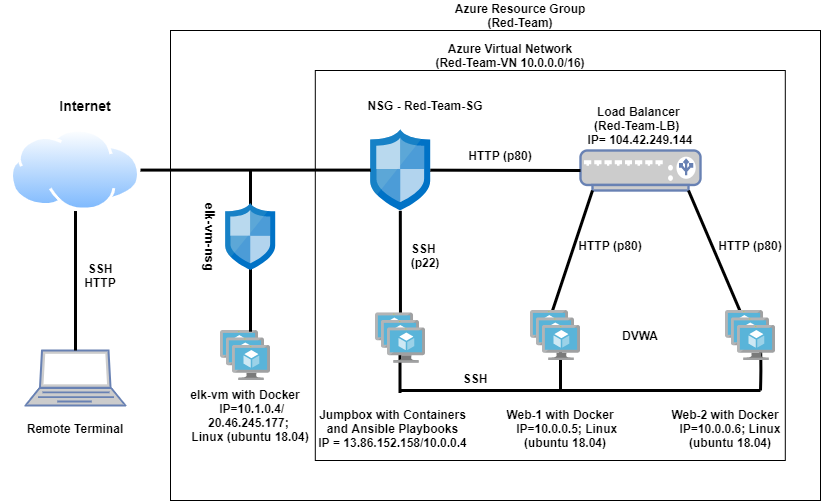

The diagram above was exported from draw.io. Its source (the exported page's mxGraphModel, read from the mxfile embedded in the PNG):
<mxGraphModel dx="1024" dy="539" grid="1" gridSize="10" guides="1" tooltips="1" connect="1" arrows="1" fold="1" page="1" pageScale="1" pageWidth="850" pageHeight="1100" math="0" shadow="0">
  <root>
    <mxCell id="0" />
    <mxCell id="1" parent="0" />
    <mxCell id="0iGWWDRzLGkXWCLqb-rP-2" value="" style="rounded=0;whiteSpace=wrap;html=1;" vertex="1" parent="1">
      <mxGeometry x="190" y="40" width="650" height="470" as="geometry" />
    </mxCell>
    <mxCell id="0iGWWDRzLGkXWCLqb-rP-1" value="" style="rounded=0;whiteSpace=wrap;html=1;" vertex="1" parent="1">
      <mxGeometry x="334.8" y="80" width="470" height="390" as="geometry" />
    </mxCell>
    <mxCell id="0iGWWDRzLGkXWCLqb-rP-3" value="" style="fontColor=#0066CC;verticalAlign=top;verticalLabelPosition=bottom;labelPosition=center;align=center;html=1;outlineConnect=0;fillColor=#CCCCCC;strokeColor=#6881B3;gradientColor=none;gradientDirection=north;strokeWidth=2;shape=mxgraph.networks.load_balancer;" vertex="1" parent="1">
      <mxGeometry x="600" y="160" width="120" height="40" as="geometry" />
    </mxCell>
    <mxCell id="0iGWWDRzLGkXWCLqb-rP-7" value="" style="aspect=fixed;html=1;points=[];align=center;image;fontSize=12;image=img/lib/mscae/Network_Security_Groups_Classic.svg;" vertex="1" parent="1">
      <mxGeometry x="390.2" y="139.32" width="59.6" height="80.54" as="geometry" />
    </mxCell>
    <mxCell id="0iGWWDRzLGkXWCLqb-rP-10" value="" style="aspect=fixed;perimeter=ellipsePerimeter;html=1;align=center;shadow=0;spacingTop=3;image;image=img/lib/active_directory/internet_cloud.svg;strokeWidth=1;perimeterSpacing=0;" vertex="1" parent="1">
      <mxGeometry x="30" y="138.64" width="130" height="81.9" as="geometry" />
    </mxCell>
    <mxCell id="0iGWWDRzLGkXWCLqb-rP-13" value="" style="fontColor=#0066CC;verticalAlign=top;verticalLabelPosition=bottom;labelPosition=center;align=center;html=1;outlineConnect=0;fillColor=#CCCCCC;strokeColor=#6881B3;gradientColor=none;gradientDirection=north;strokeWidth=2;shape=mxgraph.networks.laptop;" vertex="1" parent="1">
      <mxGeometry x="45" y="360" width="100" height="55" as="geometry" />
    </mxCell>
    <mxCell id="0iGWWDRzLGkXWCLqb-rP-14" value="&lt;b&gt;Azure Resource Group (Red-Team)&lt;/b&gt;" style="text;html=1;strokeColor=none;fillColor=none;align=center;verticalAlign=middle;whiteSpace=wrap;rounded=0;" vertex="1" parent="1">
      <mxGeometry x="470" y="10" width="140" height="30" as="geometry" />
    </mxCell>
    <mxCell id="0iGWWDRzLGkXWCLqb-rP-15" value="&lt;b&gt;Azure Virtual Network&lt;br&gt;(Red-Team-VN 10.0.0.0/16)&lt;/b&gt;" style="text;html=1;strokeColor=none;fillColor=none;align=center;verticalAlign=middle;whiteSpace=wrap;rounded=0;" vertex="1" parent="1">
      <mxGeometry x="450" y="50" width="160" height="30" as="geometry" />
    </mxCell>
    <mxCell id="0iGWWDRzLGkXWCLqb-rP-16" value="&lt;font style=&quot;font-size: 12px&quot;&gt;&lt;b&gt;Web-1 with Docker&amp;nbsp; &amp;nbsp; &amp;nbsp;IP=10.0.0.5;&amp;nbsp;&lt;span style=&quot;background-color: rgb(255 , 255 , 255)&quot;&gt;Linux (ubuntu 18.04)&lt;/span&gt;&lt;/b&gt;&lt;/font&gt;" style="text;html=1;strokeColor=none;fillColor=none;align=center;verticalAlign=middle;whiteSpace=wrap;rounded=0;" vertex="1" parent="1">
      <mxGeometry x="520" y="422.5" width="130" height="30" as="geometry" />
    </mxCell>
    <mxCell id="0iGWWDRzLGkXWCLqb-rP-17" value="&lt;h5&gt;&lt;b style=&quot;font-size: 12px&quot;&gt;Web-2 with Docker&amp;nbsp; &amp;nbsp; IP=10.0.0.6;&amp;nbsp;&lt;/b&gt;&lt;span style=&quot;background-color: rgb(255 , 255 , 255) ; font-size: 12px&quot;&gt;Linux (ubuntu 18.04)&lt;/span&gt;&lt;/h5&gt;" style="text;html=1;strokeColor=none;fillColor=none;align=center;verticalAlign=middle;whiteSpace=wrap;rounded=0;" vertex="1" parent="1">
      <mxGeometry x="690" y="422.5" width="120" height="30" as="geometry" />
    </mxCell>
    <mxCell id="0iGWWDRzLGkXWCLqb-rP-18" value="&lt;b&gt;Load Balancer &lt;br&gt;(Red-Team-LB)&amp;nbsp; &lt;br&gt;IP= 104.42.249.144&lt;/b&gt;" style="text;html=1;strokeColor=none;fillColor=none;align=center;verticalAlign=middle;whiteSpace=wrap;rounded=0;" vertex="1" parent="1">
      <mxGeometry x="600" y="110" width="120" height="50" as="geometry" />
    </mxCell>
    <mxCell id="0iGWWDRzLGkXWCLqb-rP-19" value="&lt;b&gt;Jumpbox with Containers and Ansible Playbooks&lt;br&gt;IP = 13.86.152.158/10.0.0.4&lt;br&gt;&lt;/b&gt;" style="text;html=1;strokeColor=none;fillColor=none;align=center;verticalAlign=middle;whiteSpace=wrap;rounded=0;" vertex="1" parent="1">
      <mxGeometry x="334.8" y="422.5" width="155.2" height="30" as="geometry" />
    </mxCell>
    <mxCell id="0iGWWDRzLGkXWCLqb-rP-24" value="&lt;b&gt;NSG -&amp;nbsp;Red-Team-SG&lt;br&gt;&lt;/b&gt;" style="text;html=1;strokeColor=none;fillColor=none;align=center;verticalAlign=middle;whiteSpace=wrap;rounded=0;" vertex="1" parent="1">
      <mxGeometry x="370" y="100.00000000000001" width="150" height="30" as="geometry" />
    </mxCell>
    <mxCell id="0iGWWDRzLGkXWCLqb-rP-25" value="&lt;b&gt;DVWA&lt;/b&gt;" style="text;html=1;strokeColor=none;fillColor=none;align=center;verticalAlign=middle;whiteSpace=wrap;rounded=0;" vertex="1" parent="1">
      <mxGeometry x="620" y="330" width="80" height="30" as="geometry" />
    </mxCell>
    <mxCell id="0iGWWDRzLGkXWCLqb-rP-26" value="&lt;b&gt;&lt;font style=&quot;font-size: 14px&quot;&gt;Internet&lt;/font&gt;&lt;/b&gt;" style="text;html=1;strokeColor=none;fillColor=none;align=center;verticalAlign=middle;whiteSpace=wrap;rounded=0;" vertex="1" parent="1">
      <mxGeometry x="30" y="100" width="150" height="30" as="geometry" />
    </mxCell>
    <mxCell id="0iGWWDRzLGkXWCLqb-rP-27" value="&lt;b&gt;Remote Terminal&lt;/b&gt;" style="text;html=1;strokeColor=none;fillColor=none;align=center;verticalAlign=middle;whiteSpace=wrap;rounded=0;" vertex="1" parent="1">
      <mxGeometry x="20" y="422.5" width="150" height="30" as="geometry" />
    </mxCell>
    <mxCell id="0iGWWDRzLGkXWCLqb-rP-35" value="" style="endArrow=none;html=1;entryX=0.5;entryY=1;entryDx=0;entryDy=0;strokeWidth=3;" edge="1" parent="1" target="0iGWWDRzLGkXWCLqb-rP-10">
      <mxGeometry width="50" height="50" relative="1" as="geometry">
        <mxPoint x="95" y="360" as="sourcePoint" />
        <mxPoint x="140" y="270" as="targetPoint" />
      </mxGeometry>
    </mxCell>
    <mxCell id="0iGWWDRzLGkXWCLqb-rP-36" value="" style="endArrow=none;html=1;entryX=0.44;entryY=0.004;entryDx=0;entryDy=0;entryPerimeter=0;exitX=0.1;exitY=1;exitDx=0;exitDy=0;exitPerimeter=0;strokeWidth=3;" edge="1" parent="1" source="0iGWWDRzLGkXWCLqb-rP-3" target="0iGWWDRzLGkXWCLqb-rP-22">
      <mxGeometry width="50" height="50" relative="1" as="geometry">
        <mxPoint x="480" y="290" as="sourcePoint" />
        <mxPoint x="530" y="240" as="targetPoint" />
      </mxGeometry>
    </mxCell>
    <mxCell id="0iGWWDRzLGkXWCLqb-rP-37" value="" style="endArrow=none;html=1;exitX=0.9;exitY=1;exitDx=0;exitDy=0;exitPerimeter=0;strokeWidth=3;" edge="1" parent="1" source="0iGWWDRzLGkXWCLqb-rP-3" target="0iGWWDRzLGkXWCLqb-rP-21">
      <mxGeometry width="50" height="50" relative="1" as="geometry">
        <mxPoint x="480" y="290" as="sourcePoint" />
        <mxPoint x="530" y="240" as="targetPoint" />
      </mxGeometry>
    </mxCell>
    <mxCell id="0iGWWDRzLGkXWCLqb-rP-39" value="" style="endArrow=none;html=1;exitX=1;exitY=0.5;exitDx=0;exitDy=0;strokeWidth=3;" edge="1" parent="1" source="0iGWWDRzLGkXWCLqb-rP-10" target="0iGWWDRzLGkXWCLqb-rP-7">
      <mxGeometry width="50" height="50" relative="1" as="geometry">
        <mxPoint x="480" y="290" as="sourcePoint" />
        <mxPoint x="530" y="240" as="targetPoint" />
      </mxGeometry>
    </mxCell>
    <mxCell id="0iGWWDRzLGkXWCLqb-rP-40" value="" style="endArrow=none;html=1;entryX=0;entryY=0.5;entryDx=0;entryDy=0;entryPerimeter=0;strokeWidth=3;" edge="1" parent="1" source="0iGWWDRzLGkXWCLqb-rP-7" target="0iGWWDRzLGkXWCLqb-rP-3">
      <mxGeometry width="50" height="50" relative="1" as="geometry">
        <mxPoint x="480" y="290" as="sourcePoint" />
        <mxPoint x="530" y="240" as="targetPoint" />
      </mxGeometry>
    </mxCell>
    <mxCell id="0iGWWDRzLGkXWCLqb-rP-41" value="" style="endArrow=none;html=1;exitX=0.497;exitY=1.006;exitDx=0;exitDy=0;exitPerimeter=0;strokeWidth=3;" edge="1" parent="1" source="0iGWWDRzLGkXWCLqb-rP-7" target="0iGWWDRzLGkXWCLqb-rP-8">
      <mxGeometry width="50" height="50" relative="1" as="geometry">
        <mxPoint x="480" y="290" as="sourcePoint" />
        <mxPoint x="410" y="400" as="targetPoint" />
      </mxGeometry>
    </mxCell>
    <mxCell id="0iGWWDRzLGkXWCLqb-rP-42" value="&lt;b&gt;SSH&lt;br&gt;HTTP&lt;br&gt;&lt;/b&gt;" style="text;html=1;strokeColor=none;fillColor=none;align=center;verticalAlign=middle;whiteSpace=wrap;rounded=0;" vertex="1" parent="1">
      <mxGeometry x="80" y="270" width="80" height="30" as="geometry" />
    </mxCell>
    <mxCell id="0iGWWDRzLGkXWCLqb-rP-43" value="&lt;b&gt;HTTP (p80)&lt;br&gt;&lt;/b&gt;" style="text;html=1;strokeColor=none;fillColor=none;align=center;verticalAlign=middle;whiteSpace=wrap;rounded=0;" vertex="1" parent="1">
      <mxGeometry x="480" y="150" width="80" height="30" as="geometry" />
    </mxCell>
    <mxCell id="0iGWWDRzLGkXWCLqb-rP-44" value="&lt;b&gt;SSH &lt;br&gt;(p22)&lt;br&gt;&lt;/b&gt;" style="text;html=1;strokeColor=none;fillColor=none;align=center;verticalAlign=middle;whiteSpace=wrap;rounded=0;" vertex="1" parent="1">
      <mxGeometry x="415" y="250" width="60" height="30" as="geometry" />
    </mxCell>
    <mxCell id="0iGWWDRzLGkXWCLqb-rP-51" value="" style="endArrow=none;html=1;strokeWidth=3;" edge="1" parent="1">
      <mxGeometry width="50" height="50" relative="1" as="geometry">
        <mxPoint x="780" y="400" as="sourcePoint" />
        <mxPoint x="780" y="350" as="targetPoint" />
        <Array as="points">
          <mxPoint x="780.5" y="380" />
        </Array>
      </mxGeometry>
    </mxCell>
    <mxCell id="0iGWWDRzLGkXWCLqb-rP-52" value="" style="endArrow=none;html=1;strokeWidth=3;" edge="1" parent="1">
      <mxGeometry width="50" height="50" relative="1" as="geometry">
        <mxPoint x="580" y="400" as="sourcePoint" />
        <mxPoint x="580" y="350" as="targetPoint" />
      </mxGeometry>
    </mxCell>
    <mxCell id="0iGWWDRzLGkXWCLqb-rP-21" value="" style="aspect=fixed;html=1;points=[];align=center;image;fontSize=12;image=img/lib/mscae/VM_Scale_Set.svg;" vertex="1" parent="1">
      <mxGeometry x="745" y="320" width="50" height="50" as="geometry" />
    </mxCell>
    <mxCell id="0iGWWDRzLGkXWCLqb-rP-22" value="" style="aspect=fixed;html=1;points=[];align=center;image;fontSize=12;image=img/lib/mscae/VM_Scale_Set.svg;" vertex="1" parent="1">
      <mxGeometry x="550" y="320" width="50" height="50" as="geometry" />
    </mxCell>
    <mxCell id="0iGWWDRzLGkXWCLqb-rP-55" value="&lt;b&gt;SSH&lt;br&gt;&lt;/b&gt;" style="text;html=1;strokeColor=none;fillColor=none;align=center;verticalAlign=middle;whiteSpace=wrap;rounded=0;" vertex="1" parent="1">
      <mxGeometry x="470" y="372.5" width="50" height="30" as="geometry" />
    </mxCell>
    <mxCell id="0iGWWDRzLGkXWCLqb-rP-56" value="&lt;b&gt;HTTP (p80)&lt;br&gt;&lt;/b&gt;" style="text;html=1;strokeColor=none;fillColor=none;align=center;verticalAlign=middle;whiteSpace=wrap;rounded=0;" vertex="1" parent="1">
      <mxGeometry x="590" y="240" width="80" height="30" as="geometry" />
    </mxCell>
    <mxCell id="0iGWWDRzLGkXWCLqb-rP-57" value="&lt;b&gt;HTTP (p80)&lt;br&gt;&lt;/b&gt;" style="text;html=1;strokeColor=none;fillColor=none;align=center;verticalAlign=middle;whiteSpace=wrap;rounded=0;" vertex="1" parent="1">
      <mxGeometry x="730" y="240" width="80" height="30" as="geometry" />
    </mxCell>
    <mxCell id="0iGWWDRzLGkXWCLqb-rP-63" value="" style="endArrow=none;html=1;strokeWidth=3;" edge="1" parent="1">
      <mxGeometry width="50" height="50" relative="1" as="geometry">
        <mxPoint x="419.5" y="402.5" as="sourcePoint" />
        <mxPoint x="419.5" y="352.5" as="targetPoint" />
      </mxGeometry>
    </mxCell>
    <mxCell id="0iGWWDRzLGkXWCLqb-rP-69" value="" style="endArrow=none;html=1;strokeWidth=3;" edge="1" parent="1">
      <mxGeometry width="50" height="50" relative="1" as="geometry">
        <mxPoint x="780" y="400" as="sourcePoint" />
        <mxPoint x="420" y="400" as="targetPoint" />
      </mxGeometry>
    </mxCell>
    <mxCell id="0iGWWDRzLGkXWCLqb-rP-71" value="" style="aspect=fixed;html=1;points=[];align=center;image;fontSize=12;image=img/lib/mscae/VM_Scale_Set.svg;" vertex="1" parent="1">
      <mxGeometry x="240" y="340" width="50" height="50" as="geometry" />
    </mxCell>
    <mxCell id="0iGWWDRzLGkXWCLqb-rP-72" value="" style="endArrow=none;html=1;exitX=0.497;exitY=1.006;exitDx=0;exitDy=0;exitPerimeter=0;strokeWidth=3;entryX=0.6;entryY=0.024;entryDx=0;entryDy=0;entryPerimeter=0;" edge="1" parent="1" target="0iGWWDRzLGkXWCLqb-rP-71">
      <mxGeometry width="50" height="50" relative="1" as="geometry">
        <mxPoint x="270" y="180" as="sourcePoint" />
        <mxPoint x="270.1436465406007" y="282.1567600000001" as="targetPoint" />
      </mxGeometry>
    </mxCell>
    <mxCell id="0iGWWDRzLGkXWCLqb-rP-74" value="&lt;font style=&quot;font-size: 12px&quot;&gt;&lt;b&gt;elk-vm with Docker&amp;nbsp; &amp;nbsp; &amp;nbsp;IP=10.1.0.4/&lt;br&gt;20.46.245.177;&amp;nbsp;&lt;br&gt;&lt;span style=&quot;background-color: rgb(255 , 255 , 255)&quot;&gt;Linux (ubuntu 18.04)&lt;/span&gt;&lt;/b&gt;&lt;/font&gt;" style="text;html=1;strokeColor=none;fillColor=none;align=center;verticalAlign=middle;whiteSpace=wrap;rounded=0;" vertex="1" parent="1">
      <mxGeometry x="190" y="400" width="160" height="50" as="geometry" />
    </mxCell>
    <mxCell id="0iGWWDRzLGkXWCLqb-rP-8" value="" style="aspect=fixed;html=1;points=[];align=center;image;fontSize=12;image=img/lib/mscae/VM_Scale_Set.svg;" vertex="1" parent="1">
      <mxGeometry x="395" y="322.5" width="50" height="50" as="geometry" />
    </mxCell>
    <mxCell id="0iGWWDRzLGkXWCLqb-rP-76" value="" style="aspect=fixed;html=1;points=[];align=center;image;fontSize=12;image=img/lib/mscae/Network_Security_Groups_Classic.svg;" vertex="1" parent="1">
      <mxGeometry x="245.2" y="212.97000000000003" width="49.6" height="67.03" as="geometry" />
    </mxCell>
    <mxCell id="0iGWWDRzLGkXWCLqb-rP-77" value="&lt;b&gt;&lt;font style=&quot;font-size: 13px&quot;&gt;elk-vm-nsg&lt;/font&gt;&lt;br&gt;&lt;/b&gt;" style="text;html=1;strokeColor=none;fillColor=none;align=center;verticalAlign=middle;whiteSpace=wrap;rounded=0;rotation=90;" vertex="1" parent="1">
      <mxGeometry x="180" y="231.49" width="100" height="30" as="geometry" />
    </mxCell>
  </root>
</mxGraphModel>